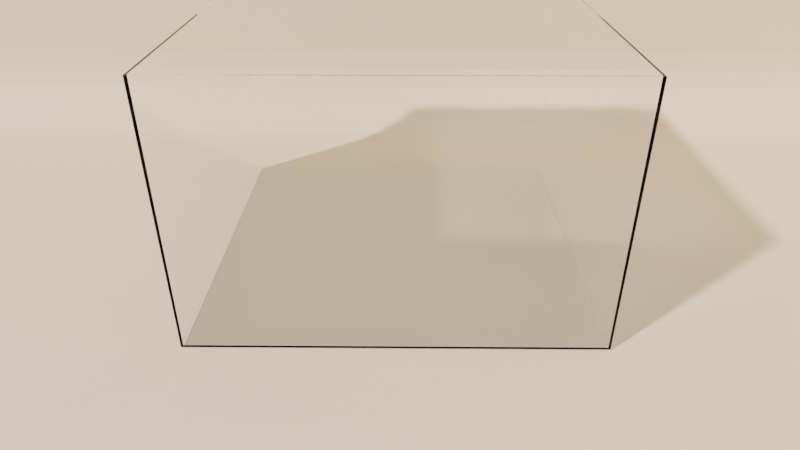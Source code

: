 # Source: GlassBox_2_empty.blend  (saved by Blender 3.1.7; exported with 4.5.12 LTS)
import bpy
from mathutils import Matrix  # noqa: F401  (used for matrix-valued properties, if any)

bpy.ops.wm.read_factory_settings(use_empty=True)
scene = bpy.context.scene
scene.name = 'Scene'

# ---- collections
col_collection = bpy.data.collections.new('Collection'); scene.collection.children.link(col_collection)

# ---- images (referenced by path relative to the original .blend; pixels are not part of the script)
import os
ASSET_DIR = os.environ.get("B2B_ASSET_DIR", "")  # directory of the original .blend (textures are referenced by path, not embedded)
HERE = os.path.dirname(os.path.abspath(__file__))  # packed textures are extracted next to this script under _unpacked/

def load_image(name, relpath, width, height, colorspace="sRGB"):
    """Load a texture the original file referenced (path relative to the .blend, or extracted next to this script)."""
    p = next((c for c in (os.path.join(HERE, relpath), os.path.join(ASSET_DIR, relpath)) if relpath and os.path.exists(c)), "")
    if p:
        img = bpy.data.images.load(p, check_existing=True)
        img.name = name
    else:  # same state as the original file: an image datablock whose file is absent (Cycles renders it pink)
        img = bpy.data.images.new(name, width, height)
        img.source = "FILE"
        img.filepath = "//" + (relpath or name)
    img.colorspace_settings.name = colorspace
    return img
img_hdr_111_parking_lot_2_env_hdr = load_image('HDR_111_Parking_Lot_2_Env.hdr', 'HDR_111_Parking_Lot_2_Env.hdr', 1024, 1024, 'Linear Rec.709')

# ---- materials (node trees are filled in below, after node groups)
mat_glass = bpy.data.materials.new('glass')
mat_octopus = bpy.data.materials.new('octopus')
mat_cloth = bpy.data.materials.new('cloth')

# ---- material node trees
mat_glass.use_nodes = True; mat_glass.node_tree.nodes.clear()
_N = mat_glass.node_tree.nodes; _L = mat_glass.node_tree.links
n0 = _N.new('ShaderNodeOutputMaterial'); n0.name = 'Material Output'; n0.location = (300, 300)
n1 = _N.new('ShaderNodeBsdfGlass'); n1.name = 'Glass BSDF'; n1.location = (10, 300)
n1.distribution = 'BECKMANN'
n1.inputs[2].default_value = 1.2
_L.new(n1.outputs[0], n0.inputs[0])
n0.is_active_output = True
mat_octopus.use_nodes = True; mat_octopus.node_tree.nodes.clear()
_N = mat_octopus.node_tree.nodes; _L = mat_octopus.node_tree.links
n0 = _N.new('ShaderNodeBsdfPrincipled'); n0.name = 'Principled BSDF'; n0.location = (10, 300)
n0.distribution = 'GGX'
n0.subsurface_method = 'RANDOM_WALK_SKIN'
n0.inputs[0].default_value = (0.718, 0.2112, 0.8, 1.0)
n0.inputs[2].default_value = 0.2806
n0.inputs[3].default_value = 1.45
n0.inputs[11].default_value = 1.01
n0.inputs[27].default_value = (0.0, 0.0, 0.0, 1.0)
n0.inputs[28].default_value = 1.0
n1 = _N.new('ShaderNodeOutputMaterial'); n1.name = 'Material Output'; n1.location = (300, 300)
_L.new(n0.outputs[0], n1.inputs[0])
n1.is_active_output = True
mat_cloth.use_nodes = True; mat_cloth.node_tree.nodes.clear()
_N = mat_cloth.node_tree.nodes; _L = mat_cloth.node_tree.links
n0 = _N.new('ShaderNodeBsdfPrincipled'); n0.name = 'Principled BSDF'; n0.location = (10, 300)
n0.distribution = 'GGX'
n0.subsurface_method = 'RANDOM_WALK_SKIN'
n0.inputs[0].default_value = (0.8, 0.6539, 0.4864, 1.0)
n0.inputs[2].default_value = 1.0
n0.inputs[3].default_value = 1.45
n0.inputs[13].default_value = 0.0
n0.inputs[27].default_value = (0.0, 0.0, 0.0, 1.0)
n0.inputs[28].default_value = 1.0
n1 = _N.new('ShaderNodeOutputMaterial'); n1.name = 'Material Output'; n1.location = (300, 300)
_L.new(n0.outputs[0], n1.inputs[0])
n1.is_active_output = True

# ---- world
world_world = bpy.data.worlds.new('World'); scene.world = world_world
world_world.use_nodes = True; world_world.node_tree.nodes.clear()
_N = world_world.node_tree.nodes; _L = world_world.node_tree.links
n0 = _N.new('ShaderNodeOutputWorld'); n0.name = 'World Output'; n0.location = (300, 300)
n1 = _N.new('ShaderNodeTexEnvironment'); n1.name = 'Environment Texture'; n1.location = (-193, 316)
n1.image = img_hdr_111_parking_lot_2_env_hdr
n2 = _N.new('ShaderNodeMath'); n2.name = 'Math'; n2.location = (107, 301)
n2.operation = 'MULTIPLY'
n2.inputs[1].default_value = 2.5
_L.new(n1.outputs[0], n2.inputs[0])
_L.new(n2.outputs[0], n0.inputs[0])
n0.is_active_output = True
world_world.color = (0.05088, 0.05088, 0.05088)
world_world.use_sun_shadow = False
world_world.sun_shadow_jitter_overblur = 0.0

# ---- cameras
cam_camera = bpy.data.cameras.new('Camera')
cam_camera.clip_end = 200.0
cam_camera.lens = 30.0
cam_camera.ortho_scale = 7.314

# ---- meshes
me_plane = bpy.data.meshes.new('Plane')
me_plane.from_pydata([(-5.0, -5.0, 0.0), (5.0, -5.0, 0.0), (-5.0, 5.0, 0.0), (5.0, 5.0, 0.0), (-5.0, 5.0, 10.49), (-5.0, -5.0, 10.49), (5.0, -5.0, 10.49), (5.0, 5.0, 10.49)], [], [(0, 2, 3, 1), (3, 2, 4, 7), (0, 1, 6, 5), (1, 3, 7, 6), (2, 0, 5, 4)])
_uv = me_plane.uv_layers.new(name='UVMap')
_uv.uv.foreach_set('vector', [0.0, 0.0, 0.0, 1.0, 1.0, 1.0, 1.0, 0.0, 1.0, 1.0, 0.0, 1.0, 0.0, 1.0, 1.0, 1.0, 0.0, 0.0, 1.0, 0.0, 1.0, 0.0, 0.0, 0.0, 1.0, 0.0, 1.0, 1.0, 1.0, 1.0, 1.0, 0.0, 0.0, 1.0, 0.0, 0.0, 0.0, 0.0, 0.0, 1.0])
me_plane.materials.append(mat_glass)
me_plane.materials.append(mat_octopus)
me_plane.use_mirror_x = True
me_plane.update()
me_background_001 = bpy.data.meshes.new('background.001')
me_background_001.from_pydata([(-43.47, 48.03, 10.59), (50.84, 46.28, 10.59), (50.84, 46.28, 78.7), (-43.47, 48.03, 78.7), (-34.65, -46.47, 0.01), (49.08, -48.03, 0.01), (50.64, 35.7, 0.01), (-33.09, 37.25, 0.01), (-45.23, -46.28, 10.59), (-44.87, -46.28, 7.854), (-43.12, 47.66, 7.854), (-43.81, -46.3, 5.301), (-42.08, 46.59, 5.301), (-42.13, -46.33, 3.11), (-40.43, 44.88, 3.11), (-39.94, -46.37, 1.428), (-38.28, 42.64, 1.428), (-37.39, -46.42, 0.3706), (-35.78, 40.04, 0.3706), (50.83, 45.92, 7.854), (50.81, 44.86, 5.301), (50.78, 43.18, 3.11), (50.74, 40.99, 1.428), (50.69, 38.43, 0.3706), (-45.23, -46.28, 78.7), (105.6, 34.67, 0.01), (105.7, 37.41, 0.3706), (105.8, 44.89, 7.854), (105.8, 45.25, 10.59), (105.7, 39.96, 1.428), (105.8, 42.15, 3.11), (104.1, -49.06, 0.01), (105.8, 43.84, 5.301), (105.8, 45.25, 78.7), (144.6, 36.69, 0.3706), (144.6, 39.24, 1.428), (144.6, 41.43, 3.11), (144.7, 43.11, 5.301), (144.7, 44.17, 7.854), (144.7, 44.53, 10.59), (144.7, 44.53, 78.7), (144.5, 33.95, 0.01), (142.9, -49.78, 0.01)], [], [(1, 2, 3, 0), (5, 6, 7, 4), (8, 9, 10, 0), (9, 11, 12, 10), (11, 13, 14, 12), (13, 15, 16, 14), (15, 17, 18, 16), (17, 4, 7, 18), (0, 10, 19, 1), (10, 12, 20, 19), (12, 14, 21, 20), (14, 16, 22, 21), (16, 18, 23, 22), (18, 7, 6, 23), (0, 3, 24, 8), (6, 25, 26, 23), (19, 27, 28, 1), (23, 26, 29, 22), (22, 29, 30, 21), (5, 31, 25, 6), (21, 30, 32, 20), (20, 32, 27, 19), (1, 28, 33, 2), (26, 34, 35, 29), (30, 36, 37, 32), (27, 38, 39, 28), (28, 39, 40, 33), (25, 41, 34, 26), (29, 35, 36, 30), (32, 37, 38, 27), (31, 42, 41, 25)])
me_background_001.materials.append(mat_cloth)
me_background_001.update()

# ---- objects
ob_camera = bpy.data.objects.new('Camera', cam_camera)
ob_box = bpy.data.objects.new('box', me_plane)
ob_background = bpy.data.objects.new('background', me_background_001)

# ---- transforms, parenting, visibility, modifiers, constraints
ob_camera.location = (63.24, 0.825, 38.16)
ob_camera.rotation_euler = (1.047, 0.0, 1.58)
ob_camera.lock_rotations_4d = False
ob_camera.empty_display_type = 'ARROWS'
ob_camera.color = (0.0, 0.0, 0.0, 0.0)
ob_camera.display_type = 'WIRE'
ob_camera.lineart.crease_threshold = 0.0
ob_box.location = (0.0, 0.0, 0.0)
ob_box.scale = (3.65, 3.7, 2.3)
ob_box.lineart.crease_threshold = 0.0
ob_box.use_mesh_mirror_x = True
_m = ob_box.modifiers.new('Solidify', 'SOLIDIFY')
_m.thickness = -0.08
_m.bevel_convex = 1.0
ob_background.location = (6.037, 0.0, -0.2717)
ob_background.scale = (1.0, 2.18, 1.0)

# ---- collection membership
col_collection.objects.link(ob_camera)
col_collection.objects.link(ob_box)
col_collection.objects.link(ob_background)

# ---- scene / render settings (as saved in the file)
scene.camera = ob_camera
scene.frame_start = 1; scene.frame_end = 250; scene.frame_set(1)
scene.render.engine = 'CYCLES'
scene.cycles.samples = 512
scene.cycles.sampling_pattern = 'TABULATED_SOBOL'
scene.cycles.use_adaptive_sampling = False
scene.cycles.use_light_tree = False
scene.cycles.max_bounces = 32
scene.cycles.diffuse_bounces = 32
scene.cycles.glossy_bounces = 32
scene.cycles.transmission_bounces = 32
scene.cycles.volume_bounces = 32
scene.cycles.transparent_max_bounces = 32
scene.eevee.taa_render_samples = 16
scene.view_settings.view_transform = 'Filmic'
bpy.context.view_layer.update()

# ---- added for rendering (the .blend has no usable light): sun
light_auto_sun = bpy.data.lights.new('AutoSun', 'SUN')
light_auto_sun.energy = 3.0
light_auto_sun.angle = 0.0523599
ob_auto_sun = bpy.data.objects.new('AutoSun', light_auto_sun)
scene.collection.objects.link(ob_auto_sun)
ob_auto_sun.rotation_euler = (0.872665, 0.174533, 0.523599)
bpy.context.view_layer.update()
